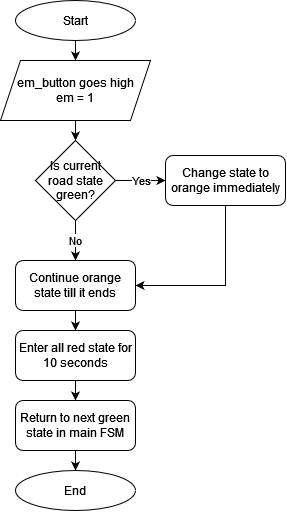

The diagram above was exported from draw.io. Its source (the exported page's mxGraphModel, read from the mxfile embedded in the PNG):
<mxGraphModel dx="1300" dy="673" grid="1" gridSize="10" guides="1" tooltips="1" connect="1" arrows="1" fold="1" page="1" pageScale="1" pageWidth="827" pageHeight="1169" math="0" shadow="0">
  <root>
    <mxCell id="WIyWlLk6GJQsqaUBKTNV-0" />
    <mxCell id="WIyWlLk6GJQsqaUBKTNV-1" parent="WIyWlLk6GJQsqaUBKTNV-0" />
    <mxCell id="D6MOsaOloTxUu25bNfUl-69" style="edgeStyle=orthogonalEdgeStyle;rounded=0;orthogonalLoop=1;jettySize=auto;html=1;exitX=0.5;exitY=1;exitDx=0;exitDy=0;entryX=0.5;entryY=0;entryDx=0;entryDy=0;" edge="1" parent="WIyWlLk6GJQsqaUBKTNV-1" source="D6MOsaOloTxUu25bNfUl-57" target="D6MOsaOloTxUu25bNfUl-59">
      <mxGeometry relative="1" as="geometry" />
    </mxCell>
    <mxCell id="D6MOsaOloTxUu25bNfUl-57" value="&lt;div&gt;em_button goes high&lt;/div&gt;&lt;div&gt;em = 1&lt;br&gt;&lt;/div&gt;" style="shape=parallelogram;perimeter=parallelogramPerimeter;whiteSpace=wrap;html=1;fixedSize=1;" vertex="1" parent="WIyWlLk6GJQsqaUBKTNV-1">
      <mxGeometry x="525" y="310" width="150" height="60" as="geometry" />
    </mxCell>
    <mxCell id="D6MOsaOloTxUu25bNfUl-70" value="No" style="edgeStyle=orthogonalEdgeStyle;rounded=0;orthogonalLoop=1;jettySize=auto;html=1;exitX=0.5;exitY=1;exitDx=0;exitDy=0;entryX=0.5;entryY=0;entryDx=0;entryDy=0;" edge="1" parent="WIyWlLk6GJQsqaUBKTNV-1" source="D6MOsaOloTxUu25bNfUl-59" target="D6MOsaOloTxUu25bNfUl-62">
      <mxGeometry relative="1" as="geometry" />
    </mxCell>
    <mxCell id="D6MOsaOloTxUu25bNfUl-74" value="Yes" style="edgeStyle=orthogonalEdgeStyle;rounded=0;orthogonalLoop=1;jettySize=auto;html=1;exitX=1;exitY=0.5;exitDx=0;exitDy=0;entryX=0;entryY=0.5;entryDx=0;entryDy=0;" edge="1" parent="WIyWlLk6GJQsqaUBKTNV-1" source="D6MOsaOloTxUu25bNfUl-59" target="D6MOsaOloTxUu25bNfUl-61">
      <mxGeometry relative="1" as="geometry" />
    </mxCell>
    <mxCell id="D6MOsaOloTxUu25bNfUl-59" value="Is current road state green?" style="rhombus;whiteSpace=wrap;html=1;" vertex="1" parent="WIyWlLk6GJQsqaUBKTNV-1">
      <mxGeometry x="560" y="390" width="80" height="80" as="geometry" />
    </mxCell>
    <mxCell id="D6MOsaOloTxUu25bNfUl-75" style="edgeStyle=orthogonalEdgeStyle;rounded=0;orthogonalLoop=1;jettySize=auto;html=1;exitX=0.5;exitY=1;exitDx=0;exitDy=0;entryX=1;entryY=0.5;entryDx=0;entryDy=0;" edge="1" parent="WIyWlLk6GJQsqaUBKTNV-1" source="D6MOsaOloTxUu25bNfUl-61" target="D6MOsaOloTxUu25bNfUl-62">
      <mxGeometry relative="1" as="geometry" />
    </mxCell>
    <mxCell id="D6MOsaOloTxUu25bNfUl-61" value="Change state to orange immediately" style="rounded=1;whiteSpace=wrap;html=1;" vertex="1" parent="WIyWlLk6GJQsqaUBKTNV-1">
      <mxGeometry x="690" y="405" width="120" height="50" as="geometry" />
    </mxCell>
    <mxCell id="D6MOsaOloTxUu25bNfUl-71" style="edgeStyle=orthogonalEdgeStyle;rounded=0;orthogonalLoop=1;jettySize=auto;html=1;exitX=0.5;exitY=1;exitDx=0;exitDy=0;entryX=0.5;entryY=0;entryDx=0;entryDy=0;" edge="1" parent="WIyWlLk6GJQsqaUBKTNV-1" source="D6MOsaOloTxUu25bNfUl-62" target="D6MOsaOloTxUu25bNfUl-63">
      <mxGeometry relative="1" as="geometry" />
    </mxCell>
    <mxCell id="D6MOsaOloTxUu25bNfUl-62" value="Continue orange state till it ends" style="rounded=1;whiteSpace=wrap;html=1;" vertex="1" parent="WIyWlLk6GJQsqaUBKTNV-1">
      <mxGeometry x="540" y="510" width="120" height="50" as="geometry" />
    </mxCell>
    <mxCell id="D6MOsaOloTxUu25bNfUl-72" style="edgeStyle=orthogonalEdgeStyle;rounded=0;orthogonalLoop=1;jettySize=auto;html=1;exitX=0.5;exitY=1;exitDx=0;exitDy=0;entryX=0.5;entryY=0;entryDx=0;entryDy=0;" edge="1" parent="WIyWlLk6GJQsqaUBKTNV-1" source="D6MOsaOloTxUu25bNfUl-63" target="D6MOsaOloTxUu25bNfUl-65">
      <mxGeometry relative="1" as="geometry" />
    </mxCell>
    <mxCell id="D6MOsaOloTxUu25bNfUl-63" value="Enter all red state for 10 seconds" style="rounded=1;whiteSpace=wrap;html=1;" vertex="1" parent="WIyWlLk6GJQsqaUBKTNV-1">
      <mxGeometry x="540" y="580" width="120" height="50" as="geometry" />
    </mxCell>
    <mxCell id="D6MOsaOloTxUu25bNfUl-73" style="edgeStyle=orthogonalEdgeStyle;rounded=0;orthogonalLoop=1;jettySize=auto;html=1;exitX=0.5;exitY=1;exitDx=0;exitDy=0;entryX=0.5;entryY=0;entryDx=0;entryDy=0;" edge="1" parent="WIyWlLk6GJQsqaUBKTNV-1" source="D6MOsaOloTxUu25bNfUl-65" target="D6MOsaOloTxUu25bNfUl-67">
      <mxGeometry relative="1" as="geometry" />
    </mxCell>
    <mxCell id="D6MOsaOloTxUu25bNfUl-65" value="Return to next green state in main FSM" style="rounded=1;whiteSpace=wrap;html=1;" vertex="1" parent="WIyWlLk6GJQsqaUBKTNV-1">
      <mxGeometry x="540" y="650" width="120" height="50" as="geometry" />
    </mxCell>
    <mxCell id="D6MOsaOloTxUu25bNfUl-68" style="edgeStyle=orthogonalEdgeStyle;rounded=0;orthogonalLoop=1;jettySize=auto;html=1;exitX=0.5;exitY=1;exitDx=0;exitDy=0;entryX=0.5;entryY=0;entryDx=0;entryDy=0;" edge="1" parent="WIyWlLk6GJQsqaUBKTNV-1" source="D6MOsaOloTxUu25bNfUl-66" target="D6MOsaOloTxUu25bNfUl-57">
      <mxGeometry relative="1" as="geometry" />
    </mxCell>
    <mxCell id="D6MOsaOloTxUu25bNfUl-66" value="Start" style="ellipse;whiteSpace=wrap;html=1;" vertex="1" parent="WIyWlLk6GJQsqaUBKTNV-1">
      <mxGeometry x="540" y="250" width="120" height="40" as="geometry" />
    </mxCell>
    <mxCell id="D6MOsaOloTxUu25bNfUl-67" value="End" style="ellipse;whiteSpace=wrap;html=1;" vertex="1" parent="WIyWlLk6GJQsqaUBKTNV-1">
      <mxGeometry x="540" y="720" width="120" height="40" as="geometry" />
    </mxCell>
  </root>
</mxGraphModel>